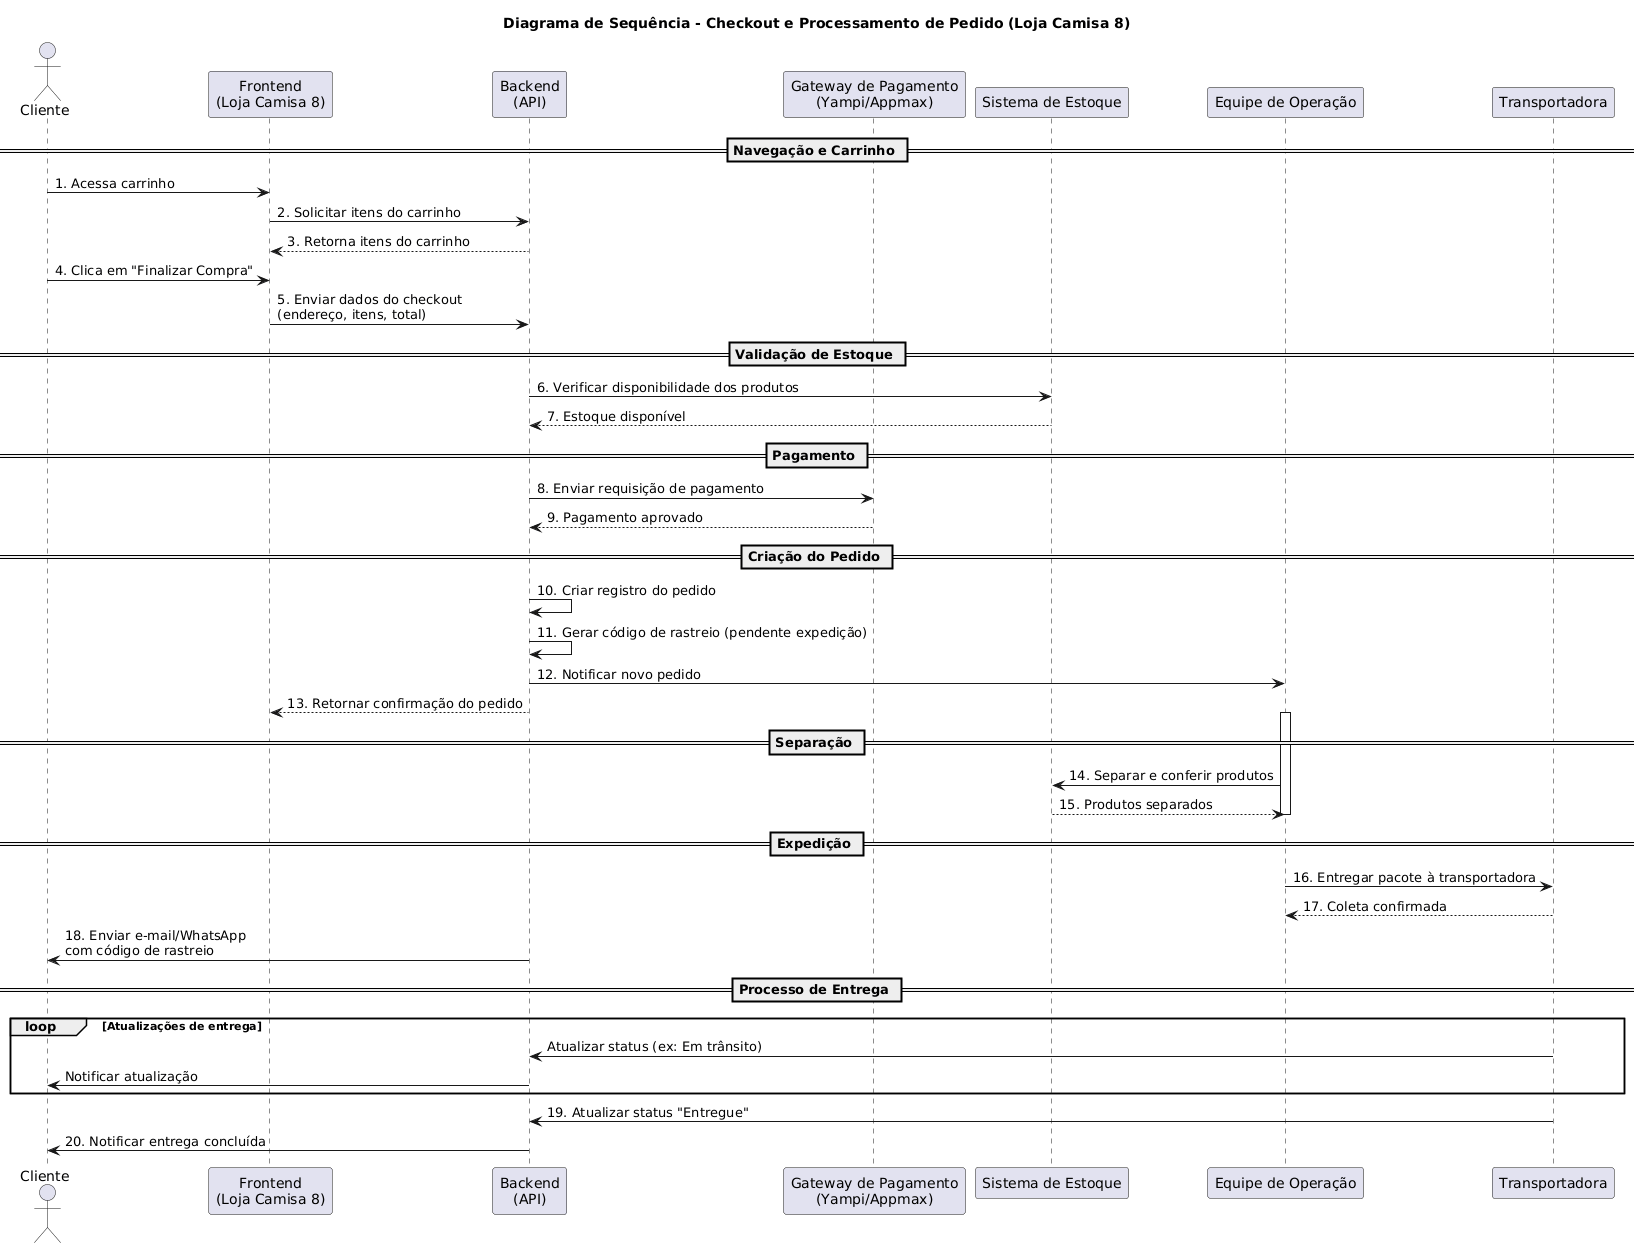

The diagram above was rendered by PlantUML. Its source (embedded in the PNG):
@startuml
title **Diagrama de Sequência - Checkout e Processamento de Pedido (Loja Camisa 8)**

actor Cliente
participant "Frontend\n(Loja Camisa 8)" as Front
participant "Backend\n(API)" as API
participant "Gateway de Pagamento\n(Yampi/Appmax)" as Pay
participant "Sistema de Estoque" as Estoque
participant "Equipe de Operação" as Operacao
participant "Transportadora" as Transp

== Navegação e Carrinho ==
Cliente -> Front : 1. Acessa carrinho
Front -> API : 2. Solicitar itens do carrinho
API --> Front : 3. Retorna itens do carrinho

Cliente -> Front : 4. Clica em "Finalizar Compra"
Front -> API : 5. Enviar dados do checkout\n(endereço, itens, total)

== Validação de Estoque ==
API -> Estoque : 6. Verificar disponibilidade dos produtos
Estoque --> API : 7. Estoque disponível

== Pagamento ==
API -> Pay : 8. Enviar requisição de pagamento
Pay --> API : 9. Pagamento aprovado

== Criação do Pedido ==
API -> API : 10. Criar registro do pedido
API -> API : 11. Gerar código de rastreio (pendente expedição)
API -> Operacao : 12. Notificar novo pedido
API --> Front : 13. Retornar confirmação do pedido

== Separação ==
activate Operacao
Operacao -> Estoque : 14. Separar e conferir produtos
Estoque --> Operacao : 15. Produtos separados
deactivate Operacao

== Expedição ==
Operacao -> Transp : 16. Entregar pacote à transportadora
Transp --> Operacao : 17. Coleta confirmada

API -> Cliente : 18. Enviar e-mail/WhatsApp\ncom código de rastreio

== Processo de Entrega ==
loop Atualizações de entrega
    Transp -> API : Atualizar status (ex: Em trânsito)
    API -> Cliente : Notificar atualização
end

Transp -> API : 19. Atualizar status "Entregue"
API -> Cliente : 20. Notificar entrega concluída
@enduml